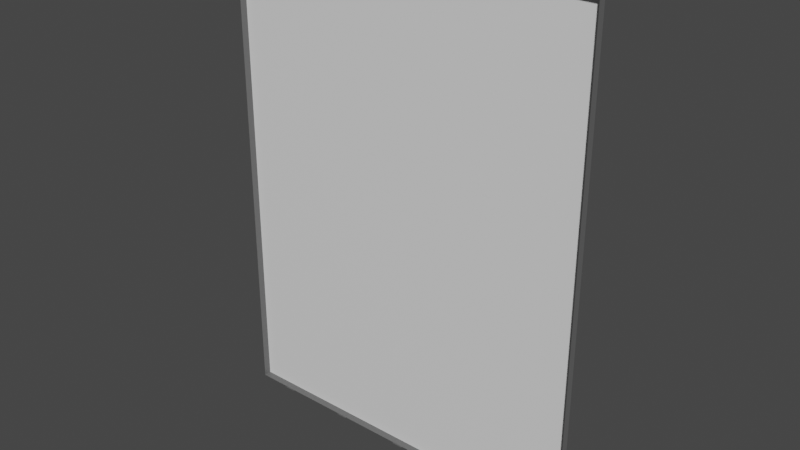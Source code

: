 # Source: prop-mirror.blend  (saved by Blender 2.93.21; exported with 4.5.12 LTS)
import bpy
from mathutils import Matrix  # noqa: F401  (used for matrix-valued properties, if any)

bpy.ops.wm.read_factory_settings(use_empty=True)
scene = bpy.context.scene
scene.name = 'Scene'

# ---- collections
col_collection = bpy.data.collections.new('Collection'); scene.collection.children.link(col_collection)

# ---- materials (node trees are filled in below, after node groups)
mat_glass = bpy.data.materials.new('glass')
mat_metal = bpy.data.materials.new('metal')

# ---- material node trees
mat_glass.use_nodes = True; mat_glass.node_tree.nodes.clear()
_N = mat_glass.node_tree.nodes; _L = mat_glass.node_tree.links
n0 = _N.new('ShaderNodeBsdfPrincipled'); n0.name = 'Principled BSDF'; n0.location = (10, 300)
n0.distribution = 'GGX'
n0.subsurface_method = 'BURLEY'
n0.inputs[2].default_value = 0.0
n0.inputs[3].default_value = 1.45
n0.inputs[27].default_value = (0.0, 0.0, 0.0, 1.0)
n0.inputs[28].default_value = 1.0
n1 = _N.new('ShaderNodeOutputMaterial'); n1.name = 'Material Output'; n1.location = (300, 300)
_L.new(n0.outputs[0], n1.inputs[0])
n1.is_active_output = True
mat_metal.use_nodes = True; mat_metal.node_tree.nodes.clear()
_N = mat_metal.node_tree.nodes; _L = mat_metal.node_tree.links
n0 = _N.new('ShaderNodeBsdfPrincipled'); n0.name = 'Principled BSDF'; n0.location = (10, 300)
n0.distribution = 'GGX'
n0.subsurface_method = 'BURLEY'
n0.inputs[0].default_value = (0.1329, 0.1329, 0.1329, 1.0)
n0.inputs[3].default_value = 1.45
n0.inputs[27].default_value = (0.0, 0.0, 0.0, 1.0)
n0.inputs[28].default_value = 1.0
n1 = _N.new('ShaderNodeOutputMaterial'); n1.name = 'Material Output'; n1.location = (300, 300)
_L.new(n0.outputs[0], n1.inputs[0])
n1.is_active_output = True

# ---- world
world_world = bpy.data.worlds.new('World'); scene.world = world_world
world_world.use_nodes = True; world_world.node_tree.nodes.clear()
_N = world_world.node_tree.nodes; _L = world_world.node_tree.links
n0 = _N.new('ShaderNodeOutputWorld'); n0.name = 'World Output'; n0.location = (300, 300)
n1 = _N.new('ShaderNodeBackground'); n1.name = 'Background'; n1.location = (10, 300)
n1.inputs[0].default_value = (0.05088, 0.05088, 0.05088, 1.0)
_L.new(n1.outputs[0], n0.inputs[0])
n0.is_active_output = True
world_world.color = (0.05088, 0.05088, 0.05088)
world_world.use_sun_shadow = False
world_world.sun_shadow_jitter_overblur = 0.0

# ---- meshes
me_prop_mirror = bpy.data.meshes.new('prop-mirror')
me_prop_mirror.from_pydata([(0.5, 8.754e-08, -0.65), (-0.5, -8.754e-08, -0.65), (0.5, 8.754e-08, 0.65), (-0.5, -8.754e-08, 0.65), (0.5, 0.02, -0.65), (-0.5, 0.02, -0.65), (0.5, 0.02, 0.65), (-0.5, 0.02, 0.65), (0.2092, 0.0242, -0.6413), (0.1908, 0.0242, -0.6413), (0.2134, 0.02007, -0.65), (0.1866, 0.02007, -0.65), (0.2133, 8.754e-08, -0.6498), (0.1867, 8.754e-08, -0.6498), (0.2099, 0.02834, -0.643), (0.1901, 0.02834, -0.643), (0.215, 0.02324, -0.6536), (0.185, 0.02324, -0.6536), (0.215, 8.754e-08, -0.654), (0.185, 8.754e-08, -0.654), (0.4092, 0.0242, -0.6413), (0.3908, 0.0242, -0.6413), (0.4134, 0.02007, -0.65), (0.3866, 0.02007, -0.65), (0.4133, 8.754e-08, -0.6498), (0.3867, 8.754e-08, -0.6498), (0.4099, 0.02834, -0.643), (0.3901, 0.02834, -0.643), (0.415, 0.02324, -0.6536), (0.385, 0.02324, -0.6536), (0.415, 8.754e-08, -0.654), (0.385, 8.754e-08, -0.654), (-0.1908, 0.0242, -0.6413), (-0.2092, 0.0242, -0.6413), (-0.1866, 0.02007, -0.65), (-0.2134, 0.02007, -0.65), (-0.1867, 8.754e-08, -0.6498), (-0.2133, 8.754e-08, -0.6498), (-0.1901, 0.02834, -0.643), (-0.2099, 0.02834, -0.643), (-0.185, 0.02324, -0.6536), (-0.215, 0.02324, -0.6536), (-0.185, 8.754e-08, -0.654), (-0.215, 8.754e-08, -0.654), (0.009241, 0.0242, -0.6413), (-0.009241, 0.0242, -0.6413), (0.01339, 0.02007, -0.65), (-0.01339, 0.02007, -0.65), (0.01332, 8.754e-08, -0.6498), (-0.01332, 8.754e-08, -0.6498), (0.00991, 0.02834, -0.643), (-0.00991, 0.02834, -0.643), (0.015, 0.02324, -0.6536), (-0.015, 0.02324, -0.6536), (0.015, 8.754e-08, -0.654), (-0.015, 8.754e-08, -0.654), (-0.3908, 0.0242, -0.6413), (-0.4092, 0.0242, -0.6413), (-0.3866, 0.02007, -0.65), (-0.4134, 0.02007, -0.65), (-0.3867, 8.754e-08, -0.6498), (-0.4133, 8.754e-08, -0.6498), (-0.3901, 0.02834, -0.643), (-0.4099, 0.02834, -0.643), (-0.385, 0.02324, -0.6536), (-0.415, 0.02324, -0.6536), (-0.385, 8.754e-08, -0.654), (-0.415, 8.754e-08, -0.654), (-0.2092, 0.0242, 0.6413), (-0.1908, 0.0242, 0.6413), (-0.2134, 0.02007, 0.65), (-0.1866, 0.02007, 0.65), (-0.2133, 8.754e-08, 0.6497), (-0.1867, 8.754e-08, 0.6497), (-0.2099, 0.02834, 0.643), (-0.1901, 0.02834, 0.643), (-0.215, 0.02324, 0.6536), (-0.185, 0.02324, 0.6536), (-0.215, 8.754e-08, 0.654), (-0.185, 8.754e-08, 0.654), (-0.4092, 0.0242, 0.6413), (-0.3908, 0.0242, 0.6413), (-0.4134, 0.02007, 0.65), (-0.3866, 0.02007, 0.65), (-0.4133, 8.754e-08, 0.6497), (-0.3867, 8.754e-08, 0.6497), (-0.4099, 0.02834, 0.643), (-0.3901, 0.02834, 0.643), (-0.415, 0.02324, 0.6536), (-0.385, 0.02324, 0.6536), (-0.415, 8.754e-08, 0.654), (-0.385, 8.754e-08, 0.654), (0.1908, 0.0242, 0.6413), (0.2092, 0.0242, 0.6413), (0.1866, 0.02007, 0.65), (0.2134, 0.02007, 0.65), (0.1867, 8.754e-08, 0.6497), (0.2133, 8.754e-08, 0.6497), (0.1901, 0.02834, 0.643), (0.2099, 0.02834, 0.643), (0.185, 0.02324, 0.6536), (0.215, 0.02324, 0.6536), (0.185, 8.754e-08, 0.654), (0.215, 8.754e-08, 0.654), (-0.009241, 0.0242, 0.6413), (0.009241, 0.0242, 0.6413), (-0.01339, 0.02007, 0.65), (0.01339, 0.02007, 0.65), (-0.01332, 8.754e-08, 0.6497), (0.01332, 8.754e-08, 0.6497), (-0.00991, 0.02834, 0.643), (0.00991, 0.02834, 0.643), (-0.015, 0.02324, 0.6536), (0.015, 0.02324, 0.6536), (-0.015, 8.754e-08, 0.654), (0.015, 8.754e-08, 0.654), (0.3908, 0.0242, 0.6413), (0.4092, 0.0242, 0.6413), (0.3866, 0.02007, 0.65), (0.4134, 0.02007, 0.65), (0.3867, 8.754e-08, 0.6497), (0.4133, 8.754e-08, 0.6497), (0.3901, 0.02834, 0.643), (0.4099, 0.02834, 0.643), (0.385, 0.02324, 0.6536), (0.415, 0.02324, 0.6536), (0.385, 8.754e-08, 0.654), (0.415, 8.754e-08, 0.654)], [], [(4, 5, 7, 6), (1, 3, 7, 5), (2, 0, 4, 6), (3, 2, 6, 7), (0, 1, 5, 4), (8, 9, 11, 10), (14, 16, 17, 15), (16, 18, 19, 17), (9, 15, 17, 11), (8, 14, 15, 9), (11, 17, 19, 13), (10, 16, 14, 8), (12, 18, 16, 10), (20, 21, 23, 22), (26, 28, 29, 27), (28, 30, 31, 29), (21, 27, 29, 23), (20, 26, 27, 21), (23, 29, 31, 25), (22, 28, 26, 20), (24, 30, 28, 22), (32, 33, 35, 34), (38, 40, 41, 39), (40, 42, 43, 41), (33, 39, 41, 35), (32, 38, 39, 33), (35, 41, 43, 37), (34, 40, 38, 32), (36, 42, 40, 34), (44, 45, 47, 46), (50, 52, 53, 51), (52, 54, 55, 53), (45, 51, 53, 47), (44, 50, 51, 45), (47, 53, 55, 49), (46, 52, 50, 44), (48, 54, 52, 46), (56, 57, 59, 58), (62, 64, 65, 63), (64, 66, 67, 65), (57, 63, 65, 59), (56, 62, 63, 57), (59, 65, 67, 61), (58, 64, 62, 56), (60, 66, 64, 58), (68, 69, 71, 70), (74, 76, 77, 75), (76, 78, 79, 77), (69, 75, 77, 71), (68, 74, 75, 69), (71, 77, 79, 73), (70, 76, 74, 68), (72, 78, 76, 70), (80, 81, 83, 82), (86, 88, 89, 87), (88, 90, 91, 89), (81, 87, 89, 83), (80, 86, 87, 81), (83, 89, 91, 85), (82, 88, 86, 80), (84, 90, 88, 82), (92, 93, 95, 94), (98, 100, 101, 99), (100, 102, 103, 101), (93, 99, 101, 95), (92, 98, 99, 93), (95, 101, 103, 97), (94, 100, 98, 92), (96, 102, 100, 94), (104, 105, 107, 106), (110, 112, 113, 111), (112, 114, 115, 113), (105, 111, 113, 107), (104, 110, 111, 105), (107, 113, 115, 109), (106, 112, 110, 104), (108, 114, 112, 106), (116, 117, 119, 118), (122, 124, 125, 123), (124, 126, 127, 125), (117, 123, 125, 119), (116, 122, 123, 117), (119, 125, 127, 121), (118, 124, 122, 116), (120, 126, 124, 118)])
me_prop_mirror.polygons.foreach_set('material_index', [0, 1, 1, 1, 1, 1, 1, 1, 1, 1, 1, 1, 1, 1, 1, 1, 1, 1, 1, 1, 1, 1, 1, 1, 1, 1, 1, 1, 1, 1, 1, 1, 1, 1, 1, 1, 1, 1, 1, 1, 1, 1, 1, 1, 1, 1, 1, 1, 1, 1, 1, 1, 1, 1, 1, 1, 1, 1, 1, 1, 1, 1, 1, 1, 1, 1, 1, 1, 1, 1, 1, 1, 1, 1, 1, 1, 1, 1, 1, 1, 1, 1, 1, 1, 1])
_uv = me_prop_mirror.uv_layers.new(name='UVMap')
_uv.uv.foreach_set('vector', [0.7018, 0.9231, 0.01687, 0.8523, 0.01989, 0.07694, 0.7048, 0.1477, 8.839e-05, 0.8667, 8.836e-05, 0.06199, 0.01989, 0.07694, 0.01687, 0.8523, 0.7216, 0.1333, 0.7216, 0.938, 0.7018, 0.9231, 0.7048, 0.1477, 8.836e-05, 8.836e-05, 0.7216, 0.07136, 0.7051, 0.08806, 0.02012, 0.01729, 0.7216, 0.9999, 8.839e-05, 0.9286, 0.01664, 0.9119, 0.7016, 0.9827, 0.7864, -0.1168, 0.7864, -0.1049, 0.7802, -0.1022, 0.7802, -0.1195, 0.6725, -0.1173, 0.6802, -0.1206, 0.6802, -0.1011, 0.6725, -0.1044, 0.7375, -0.1206, 0.7526, -0.1206, 0.7526, -0.1011, 0.7375, -0.1011, 0.7338, 0.1503, 0.7311, 0.1491, 0.7345, 0.1416, 0.7366, 0.1442, 0.7038, -0.1168, 0.7067, -0.1173, 0.7067, -0.1044, 0.7038, -0.1049, 0.7392, 0.1403, 0.7372, 0.1377, 0.7523, 0.1377, 0.7522, 0.1407, 0.7442, 0.002225, 0.7422, 0.004841, 0.7388, -0.002733, 0.7415, -0.003934, 0.753, -0.004147, 0.753, -0.001204, 0.7379, -0.001204, 0.74, -0.003819, 0.7863, -0.2462, 0.7864, -0.2343, 0.7802, -0.2316, 0.7802, -0.2489, 0.6725, -0.2467, 0.6802, -0.25, 0.6802, -0.2306, 0.6725, -0.2339, 0.7375, -0.2502, 0.7526, -0.2431, 0.7526, -0.2306, 0.7375, -0.2308, 0.73, 0.205, 0.7273, 0.2038, 0.7307, 0.1962, 0.7327, 0.1988, 0.7038, -0.2462, 0.7067, -0.2467, 0.7067, -0.2339, 0.7038, -0.2343, 0.7389, 0.19, 0.7369, 0.1874, 0.7519, 0.1874, 0.7519, 0.1903, 0.7481, 0.05686, 0.746, 0.05947, 0.7426, 0.0519, 0.7453, 0.0507, 0.7533, 0.04554, 0.7533, 0.04848, 0.7383, 0.04848, 0.7403, 0.04586, 0.7864, 0.142, 0.7864, 0.154, 0.7802, 0.1567, 0.7802, 0.1393, 0.6725, 0.1416, 0.6802, 0.1383, 0.6802, 0.1577, 0.6725, 0.1544, 0.7375, 0.1383, 0.7526, 0.1383, 0.7526, 0.1577, 0.7375, 0.1577, 0.7415, 0.04107, 0.7388, 0.03987, 0.7422, 0.0323, 0.7442, 0.03491, 0.7038, 0.142, 0.7067, 0.1416, 0.7067, 0.1544, 0.7038, 0.154, 0.74, 0.04096, 0.738, 0.03834, 0.753, 0.03834, 0.753, 0.04129, 0.7365, -0.107, 0.7345, -0.1044, 0.7311, -0.112, 0.7338, -0.1132, 0.7523, -0.1035, 0.7523, -0.1006, 0.7373, -0.1006, 0.7393, -0.1032, 0.7864, 0.01259, 0.7864, 0.02455, 0.7802, 0.02724, 0.7802, 0.009904, 0.6725, 0.01216, 0.6802, 0.008865, 0.6802, 0.02828, 0.6725, 0.02499, 0.7375, -0.03824, 0.7526, -0.03481, 0.7526, -0.01905, 0.7375, -0.0225, 0.7376, 0.09571, 0.735, 0.09451, 0.7384, 0.08693, 0.7404, 0.08955, 0.7038, 0.0126, 0.7067, 0.01216, 0.7067, 0.02499, 0.7038, 0.02456, 0.7396, 0.09065, 0.7376, 0.08803, 0.7527, 0.08803, 0.7526, 0.09098, 0.7404, -0.05241, 0.7384, -0.04979, 0.735, -0.05737, 0.7376, -0.05857, 0.7526, -0.05383, 0.7526, -0.05089, 0.7376, -0.05089, 0.7396, -0.05351, 0.7864, 0.2714, 0.7864, 0.2834, 0.7802, 0.2861, 0.7802, 0.2687, 0.6725, 0.271, 0.6802, 0.2677, 0.6802, 0.2871, 0.6725, 0.2838, 0.7375, 0.2674, 0.7526, 0.2677, 0.7526, 0.2948, 0.7375, 0.2869, 0.7453, -0.01356, 0.7426, -0.01476, 0.746, -0.02233, 0.7481, -0.01972, 0.7038, 0.2714, 0.7067, 0.271, 0.7067, 0.2838, 0.7038, 0.2834, 0.7403, -0.008724, 0.7383, -0.01134, 0.7534, -0.01134, 0.7533, -0.008396, 0.7327, -0.1617, 0.7307, -0.1591, 0.7273, -0.1666, 0.7299, -0.1678, 0.7519, -0.1532, 0.752, -0.1503, 0.7369, -0.1503, 0.7389, -0.1529, 1.478, 0.154, 1.478, 0.142, 1.482, 0.1393, 1.482, 0.1567, -0.0206, 0.1544, -0.02537, 0.1577, -0.02537, 0.1383, -0.02061, 0.1416, 0.7297, 0.1577, 0.7448, 0.1577, 0.7448, 0.1383, 0.7297, 0.1383, 0.7358, 0.7984, 0.7331, 0.7996, 0.7363, 0.8072, 0.7384, 0.8047, 0.5016, 0.154, 0.5037, 0.1544, 0.5037, 0.1416, 0.5016, 0.142, 0.7282, 0.8244, 0.7261, 0.827, 0.7412, 0.8274, 0.7412, 0.8245, 0.7308, -0.877, 0.7287, -0.8796, 0.7255, -0.8719, 0.7282, -0.8708, 0.7413, -0.8872, 0.7413, -0.8901, 0.7262, -0.8897, 0.7283, -0.8871, 1.479, 0.2833, 1.479, 0.2714, 1.482, 0.2687, 1.482, 0.286, -0.0207, 0.2838, -0.02547, 0.2871, -0.02547, 0.2677, -0.0207, 0.271, 0.7297, 0.2498, 0.7448, 0.2535, 0.7448, 0.2353, 0.7297, 0.2317, 0.7396, 0.7438, 0.7369, 0.7449, 0.7401, 0.7526, 0.7422, 0.7501, 0.5015, 0.2835, 0.5036, 0.2839, 0.5036, 0.2711, 0.5015, 0.2715, 0.7286, 0.7746, 0.7266, 0.7772, 0.7416, 0.7776, 0.7416, 0.7747, 0.7268, -0.9316, 0.7248, -0.9341, 0.7216, -0.9265, 0.7243, -0.9254, 0.7404, -0.9359, 0.7404, -0.9389, 0.7253, -0.9384, 0.7274, -0.9359, 1.479, -0.1049, 1.479, -0.1168, 1.482, -0.1195, 1.482, -0.1022, -0.02084, -0.1044, -0.0256, -0.1011, -0.02561, -0.1205, -0.02084, -0.1172, 0.7297, -0.1011, 0.7448, -0.1011, 0.7448, -0.1206, 0.7297, -0.1206, 0.7283, 0.9075, 0.7256, 0.9086, 0.7288, 0.9163, 0.7309, 0.9137, 0.5018, -0.1048, 0.5038, -0.1044, 0.5038, -0.1172, 0.5018, -0.1168, 0.728, 0.9237, 0.7259, 0.9262, 0.7409, 0.9267, 0.741, 0.9237, 0.7381, -0.7675, 0.7361, -0.7701, 0.7329, -0.7624, 0.7356, -0.7613, 0.7414, -0.7869, 0.7413, -0.7899, 0.7263, -0.7895, 0.7284, -0.7869, 1.478, 0.0246, 1.478, 0.01264, 1.482, 0.009949, 1.482, 0.02728, -0.02075, 0.025, -0.02552, 0.02829, -0.02552, 0.008881, -0.02075, 0.01217, 0.7297, -0.02428, 0.7448, -0.02084, 0.7448, -0.03659, 0.7297, -0.04003, 0.7318, 0.8532, 0.7291, 0.8543, 0.7323, 0.862, 0.7344, 0.8594, 0.5015, 0.0246, 0.5036, 0.02503, 0.5036, 0.0122, 0.5015, 0.01264, 0.729, 0.8742, 0.727, 0.8767, 0.742, 0.8771, 0.742, 0.8742, 0.7347, -0.8221, 0.7327, -0.8246, 0.7295, -0.817, 0.7322, -0.8158, 0.7413, -0.8365, 0.7413, -0.8395, 0.7262, -0.839, 0.7283, -0.8365, 1.479, -0.2343, 1.479, -0.2463, 1.483, -0.249, 1.483, -0.2316, -0.02078, -0.2339, -0.02555, -0.2306, -0.02555, -0.25, -0.02078, -0.2467, 0.7297, -0.2708, 0.7448, -0.2667, 0.7448, -0.2876, 0.7297, -0.2917, 0.7243, 0.9621, 0.7216, 0.9632, 0.7248, 0.9709, 0.7269, 0.9683, 0.5016, -0.2343, 0.5037, -0.2339, 0.5037, -0.2467, 0.5016, -0.2463, 0.7275, 0.9737, 0.7254, 0.9763, 0.7404, 0.9767, 0.7405, 0.9738, 0.7421, -0.7129, 0.74, -0.7155, 0.7368, -0.7078, 0.7395, -0.7067, 0.7418, -0.7378, 0.7418, -0.7408, 0.7268, -0.7403, 0.7288, -0.7378])
me_prop_mirror.materials.append(mat_glass)
me_prop_mirror.materials.append(mat_metal)
me_prop_mirror.use_remesh_fix_poles = True
me_prop_mirror.use_remesh_preserve_attributes = False
me_prop_mirror.update()

# ---- objects
ob_prop_mirror = bpy.data.objects.new('prop-mirror', me_prop_mirror)

# ---- transforms, parenting, visibility, modifiers, constraints
ob_prop_mirror.location = (0.0, 0.0, 0.0)

# ---- collection membership
col_collection.objects.link(ob_prop_mirror)

# ---- scene / render settings (as saved in the file)
scene.frame_start = 0; scene.frame_end = 250; scene.frame_set(1)
scene.render.engine = 'CYCLES'
scene.render.fps = 30
scene.cycles.use_denoising = False
scene.cycles.samples = 128
scene.cycles.sampling_pattern = 'TABULATED_SOBOL'
scene.cycles.use_adaptive_sampling = False
scene.cycles.use_light_tree = False
scene.view_settings.view_transform = 'Filmic'
bpy.context.view_layer.update()

# ---- added for rendering (the .blend has no active camera and no usable light): camera, sun
cam_auto = bpy.data.cameras.new('AutoCamera')
cam_auto.lens = 50.0
cam_auto.sensor_width = 36.0
cam_auto.clip_end = 1000.0
ob_auto_camera = bpy.data.objects.new('AutoCamera', cam_auto)
scene.collection.objects.link(ob_auto_camera)
ob_auto_camera.location = (1.52355, -1.81409, 1.21883)
ob_auto_camera.rotation_euler = (1.09748, -7.21219e-08, 0.694738)
scene.camera = ob_auto_camera
light_auto_sun = bpy.data.lights.new('AutoSun', 'SUN')
light_auto_sun.energy = 3.0
light_auto_sun.angle = 0.0523599
ob_auto_sun = bpy.data.objects.new('AutoSun', light_auto_sun)
scene.collection.objects.link(ob_auto_sun)
ob_auto_sun.rotation_euler = (0.872665, 0.174533, 0.523599)
bpy.context.view_layer.update()
